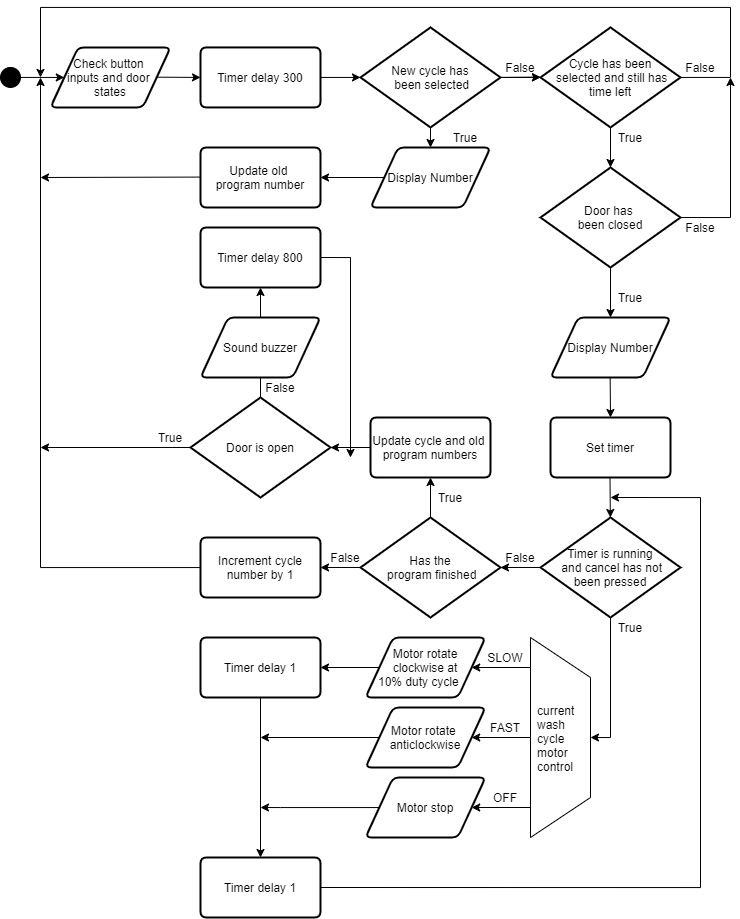

The diagram above was exported from draw.io. Its source (the exported page's mxGraphModel, read from the mxfile embedded in the PNG):
<mxGraphModel dx="948" dy="2041" grid="1" gridSize="10" guides="1" tooltips="1" connect="1" arrows="1" fold="1" page="1" pageScale="1" pageWidth="850" pageHeight="1100" math="0" shadow="0">
  <root>
    <mxCell id="0" />
    <mxCell id="1" parent="0" />
    <mxCell id="jF5qdlWQJXtH6JYHmJtU-1" value="" style="ellipse;whiteSpace=wrap;html=1;fillColor=#000000;" vertex="1" parent="1">
      <mxGeometry x="140" y="29.94" width="20" height="20" as="geometry" />
    </mxCell>
    <mxCell id="jF5qdlWQJXtH6JYHmJtU-2" value="" style="endArrow=classic;html=1;entryX=0;entryY=0.5;entryDx=0;entryDy=0;exitX=1;exitY=0.5;exitDx=0;exitDy=0;" edge="1" parent="1" source="jF5qdlWQJXtH6JYHmJtU-1" target="jF5qdlWQJXtH6JYHmJtU-7">
      <mxGeometry width="50" height="50" relative="1" as="geometry">
        <mxPoint x="140" y="39.94" as="sourcePoint" />
        <mxPoint x="200" y="39.94" as="targetPoint" />
      </mxGeometry>
    </mxCell>
    <mxCell id="jF5qdlWQJXtH6JYHmJtU-4" value="" style="endArrow=classic;html=1;" edge="1" parent="1">
      <mxGeometry width="50" height="50" relative="1" as="geometry">
        <mxPoint x="260" y="39.44" as="sourcePoint" />
        <mxPoint x="340" y="39.94" as="targetPoint" />
      </mxGeometry>
    </mxCell>
    <mxCell id="jF5qdlWQJXtH6JYHmJtU-7" value="Check button &lt;br&gt;inputs and door&amp;nbsp;&lt;br&gt;states" style="shape=parallelogram;html=1;strokeWidth=2;perimeter=parallelogramPerimeter;whiteSpace=wrap;rounded=1;arcSize=12;size=0.23;fillColor=#FFFFFF;shadow=0;" vertex="1" parent="1">
      <mxGeometry x="190" y="9.940000000000001" width="120" height="60" as="geometry" />
    </mxCell>
    <mxCell id="jF5qdlWQJXtH6JYHmJtU-10" value="Display Number" style="shape=parallelogram;html=1;strokeWidth=2;perimeter=parallelogramPerimeter;whiteSpace=wrap;rounded=1;arcSize=12;size=0.23;fillColor=#FFFFFF;" vertex="1" parent="1">
      <mxGeometry x="510" y="110" width="120" height="60" as="geometry" />
    </mxCell>
    <mxCell id="jF5qdlWQJXtH6JYHmJtU-14" value="Timer delay 300" style="shape=parallelogram;html=1;strokeWidth=2;perimeter=parallelogramPerimeter;whiteSpace=wrap;rounded=1;arcSize=12;size=0;shadow=0;fillColor=#FFFFFF;" vertex="1" parent="1">
      <mxGeometry x="340" y="9.940000000000001" width="120" height="60" as="geometry" />
    </mxCell>
    <mxCell id="jF5qdlWQJXtH6JYHmJtU-72" value="" style="edgeStyle=orthogonalEdgeStyle;rounded=0;orthogonalLoop=1;jettySize=auto;html=1;" edge="1" parent="1" target="jF5qdlWQJXtH6JYHmJtU-22">
      <mxGeometry relative="1" as="geometry">
        <mxPoint x="640" y="39.94" as="sourcePoint" />
      </mxGeometry>
    </mxCell>
    <mxCell id="jF5qdlWQJXtH6JYHmJtU-16" value="New cycle has&lt;br&gt;&amp;nbsp;been selected" style="strokeWidth=2;html=1;shape=mxgraph.flowchart.decision;whiteSpace=wrap;shadow=0;fillColor=#FFFFFF;" vertex="1" parent="1">
      <mxGeometry x="500" y="-10.059999999999999" width="140" height="100" as="geometry" />
    </mxCell>
    <mxCell id="jF5qdlWQJXtH6JYHmJtU-19" value="" style="endArrow=classic;html=1;" edge="1" parent="1">
      <mxGeometry width="50" height="50" relative="1" as="geometry">
        <mxPoint x="460" y="39.94" as="sourcePoint" />
        <mxPoint x="500" y="39.94" as="targetPoint" />
      </mxGeometry>
    </mxCell>
    <mxCell id="jF5qdlWQJXtH6JYHmJtU-21" value="" style="endArrow=classic;html=1;entryX=0.5;entryY=0;entryDx=0;entryDy=0;" edge="1" parent="1" target="jF5qdlWQJXtH6JYHmJtU-10">
      <mxGeometry width="50" height="50" relative="1" as="geometry">
        <mxPoint x="570" y="90" as="sourcePoint" />
        <mxPoint x="605" y="-380" as="targetPoint" />
      </mxGeometry>
    </mxCell>
    <mxCell id="jF5qdlWQJXtH6JYHmJtU-87" style="edgeStyle=orthogonalEdgeStyle;rounded=0;orthogonalLoop=1;jettySize=auto;html=1;exitX=1;exitY=0.5;exitDx=0;exitDy=0;exitPerimeter=0;" edge="1" parent="1" source="jF5qdlWQJXtH6JYHmJtU-22">
      <mxGeometry relative="1" as="geometry">
        <mxPoint x="180" y="39.94" as="targetPoint" />
        <Array as="points">
          <mxPoint x="870" y="39.94" />
          <mxPoint x="870" y="-30.06" />
          <mxPoint x="180" y="-30.06" />
        </Array>
      </mxGeometry>
    </mxCell>
    <mxCell id="jF5qdlWQJXtH6JYHmJtU-22" value="Cycle has&amp;nbsp;been&lt;br&gt;&amp;nbsp;selected and still has time left" style="strokeWidth=2;html=1;shape=mxgraph.flowchart.decision;whiteSpace=wrap;shadow=0;fillColor=#FFFFFF;" vertex="1" parent="1">
      <mxGeometry x="680" y="-10.059999999999999" width="140" height="100" as="geometry" />
    </mxCell>
    <mxCell id="jF5qdlWQJXtH6JYHmJtU-27" value="Update old &lt;br&gt;program number" style="shape=parallelogram;html=1;strokeWidth=2;perimeter=parallelogramPerimeter;whiteSpace=wrap;rounded=1;arcSize=12;size=0;shadow=0;fillColor=#FFFFFF;" vertex="1" parent="1">
      <mxGeometry x="340" y="110" width="120" height="60" as="geometry" />
    </mxCell>
    <mxCell id="jF5qdlWQJXtH6JYHmJtU-28" value="" style="endArrow=classic;html=1;" edge="1" parent="1">
      <mxGeometry width="50" height="50" relative="1" as="geometry">
        <mxPoint x="640" y="39.94" as="sourcePoint" />
        <mxPoint x="680" y="39.599999999999994" as="targetPoint" />
      </mxGeometry>
    </mxCell>
    <mxCell id="jF5qdlWQJXtH6JYHmJtU-29" value="Display Number" style="shape=parallelogram;html=1;strokeWidth=2;perimeter=parallelogramPerimeter;whiteSpace=wrap;rounded=1;arcSize=12;size=0.23;fillColor=#FFFFFF;" vertex="1" parent="1">
      <mxGeometry x="690" y="280" width="120" height="60" as="geometry" />
    </mxCell>
    <mxCell id="jF5qdlWQJXtH6JYHmJtU-30" value="" style="endArrow=classic;html=1;entryX=0.5;entryY=0;entryDx=0;entryDy=0;exitX=0.5;exitY=1;exitDx=0;exitDy=0;exitPerimeter=0;" edge="1" parent="1" target="jF5qdlWQJXtH6JYHmJtU-29" source="jF5qdlWQJXtH6JYHmJtU-83">
      <mxGeometry width="50" height="50" relative="1" as="geometry">
        <mxPoint x="749.6599999999999" y="250" as="sourcePoint" />
        <mxPoint x="750" y="270" as="targetPoint" />
      </mxGeometry>
    </mxCell>
    <mxCell id="jF5qdlWQJXtH6JYHmJtU-31" value="" style="endArrow=classic;html=1;entryX=0.5;entryY=0;entryDx=0;entryDy=0;" edge="1" parent="1">
      <mxGeometry width="50" height="50" relative="1" as="geometry">
        <mxPoint x="749.6599999999999" y="340" as="sourcePoint" />
        <mxPoint x="750" y="380" as="targetPoint" />
      </mxGeometry>
    </mxCell>
    <mxCell id="jF5qdlWQJXtH6JYHmJtU-32" value="Set timer" style="shape=parallelogram;html=1;strokeWidth=2;perimeter=parallelogramPerimeter;whiteSpace=wrap;rounded=1;arcSize=12;size=0;shadow=0;fillColor=#FFFFFF;" vertex="1" parent="1">
      <mxGeometry x="690" y="380" width="120" height="60" as="geometry" />
    </mxCell>
    <mxCell id="jF5qdlWQJXtH6JYHmJtU-39" value="" style="edgeStyle=orthogonalEdgeStyle;rounded=0;orthogonalLoop=1;jettySize=auto;html=1;" edge="1" parent="1" source="jF5qdlWQJXtH6JYHmJtU-33" target="jF5qdlWQJXtH6JYHmJtU-36">
      <mxGeometry relative="1" as="geometry" />
    </mxCell>
    <mxCell id="jF5qdlWQJXtH6JYHmJtU-44" style="edgeStyle=orthogonalEdgeStyle;rounded=0;orthogonalLoop=1;jettySize=auto;html=1;entryX=0.5;entryY=0;entryDx=0;entryDy=0;" edge="1" parent="1" source="jF5qdlWQJXtH6JYHmJtU-33" target="jF5qdlWQJXtH6JYHmJtU-41">
      <mxGeometry relative="1" as="geometry" />
    </mxCell>
    <mxCell id="jF5qdlWQJXtH6JYHmJtU-33" value="Timer is running&lt;br&gt;&amp;nbsp;and cancel has not&lt;br&gt;been pressed" style="strokeWidth=2;html=1;shape=mxgraph.flowchart.decision;whiteSpace=wrap;shadow=0;fillColor=#FFFFFF;" vertex="1" parent="1">
      <mxGeometry x="680" y="480" width="140" height="100" as="geometry" />
    </mxCell>
    <mxCell id="jF5qdlWQJXtH6JYHmJtU-35" value="" style="endArrow=classic;html=1;entryX=0.5;entryY=0;entryDx=0;entryDy=0;" edge="1" parent="1">
      <mxGeometry width="50" height="50" relative="1" as="geometry">
        <mxPoint x="749.4999999999999" y="440" as="sourcePoint" />
        <mxPoint x="749.84" y="480" as="targetPoint" />
      </mxGeometry>
    </mxCell>
    <mxCell id="jF5qdlWQJXtH6JYHmJtU-91" value="" style="edgeStyle=orthogonalEdgeStyle;rounded=0;orthogonalLoop=1;jettySize=auto;html=1;" edge="1" parent="1" source="jF5qdlWQJXtH6JYHmJtU-36" target="jF5qdlWQJXtH6JYHmJtU-90">
      <mxGeometry relative="1" as="geometry" />
    </mxCell>
    <mxCell id="jF5qdlWQJXtH6JYHmJtU-95" style="edgeStyle=orthogonalEdgeStyle;rounded=0;orthogonalLoop=1;jettySize=auto;html=1;exitX=0.5;exitY=0;exitDx=0;exitDy=0;exitPerimeter=0;entryX=0.5;entryY=1;entryDx=0;entryDy=0;" edge="1" parent="1" source="jF5qdlWQJXtH6JYHmJtU-36" target="jF5qdlWQJXtH6JYHmJtU-94">
      <mxGeometry relative="1" as="geometry">
        <mxPoint x="570" y="470" as="sourcePoint" />
      </mxGeometry>
    </mxCell>
    <mxCell id="jF5qdlWQJXtH6JYHmJtU-36" value="Has the&lt;br&gt;&amp;nbsp;program finished" style="strokeWidth=2;html=1;shape=mxgraph.flowchart.decision;whiteSpace=wrap;shadow=0;fillColor=#FFFFFF;" vertex="1" parent="1">
      <mxGeometry x="500" y="480" width="140" height="100" as="geometry" />
    </mxCell>
    <mxCell id="jF5qdlWQJXtH6JYHmJtU-49" style="edgeStyle=orthogonalEdgeStyle;rounded=0;orthogonalLoop=1;jettySize=auto;html=1;exitX=0.75;exitY=1;exitDx=0;exitDy=0;entryX=1;entryY=0.5;entryDx=0;entryDy=0;" edge="1" parent="1" target="jF5qdlWQJXtH6JYHmJtU-58">
      <mxGeometry relative="1" as="geometry">
        <mxPoint x="556.1999999999999" y="770" as="targetPoint" />
        <mxPoint x="670" y="770" as="sourcePoint" />
      </mxGeometry>
    </mxCell>
    <mxCell id="jF5qdlWQJXtH6JYHmJtU-51" style="edgeStyle=orthogonalEdgeStyle;rounded=0;orthogonalLoop=1;jettySize=auto;html=1;exitX=0.25;exitY=1;exitDx=0;exitDy=0;entryX=1;entryY=0.5;entryDx=0;entryDy=0;" edge="1" parent="1" target="jF5qdlWQJXtH6JYHmJtU-54">
      <mxGeometry relative="1" as="geometry">
        <mxPoint x="560" y="630" as="targetPoint" />
        <mxPoint x="670" y="630" as="sourcePoint" />
      </mxGeometry>
    </mxCell>
    <mxCell id="jF5qdlWQJXtH6JYHmJtU-41" value="" style="shape=trapezoid;perimeter=trapezoidPerimeter;whiteSpace=wrap;html=1;shadow=0;fillColor=#FFFFFF;rotation=90;" vertex="1" parent="1">
      <mxGeometry x="600" y="670" width="200" height="60" as="geometry" />
    </mxCell>
    <mxCell id="jF5qdlWQJXtH6JYHmJtU-50" style="edgeStyle=orthogonalEdgeStyle;rounded=0;orthogonalLoop=1;jettySize=auto;html=1;entryX=1;entryY=0.5;entryDx=0;entryDy=0;exitX=0.5;exitY=1;exitDx=0;exitDy=0;" edge="1" parent="1" source="jF5qdlWQJXtH6JYHmJtU-41" target="jF5qdlWQJXtH6JYHmJtU-56">
      <mxGeometry relative="1" as="geometry">
        <mxPoint x="560" y="700" as="targetPoint" />
      </mxGeometry>
    </mxCell>
    <mxCell id="jF5qdlWQJXtH6JYHmJtU-43" value="current&lt;br&gt;wash&lt;br&gt;cycle&lt;br&gt;motor&lt;br&gt;control" style="text;html=1;" vertex="1" parent="1">
      <mxGeometry x="675" y="660" width="50" height="80" as="geometry" />
    </mxCell>
    <mxCell id="jF5qdlWQJXtH6JYHmJtU-45" value="SLOW" style="text;html=1;strokeColor=none;fillColor=none;align=center;verticalAlign=middle;whiteSpace=wrap;rounded=0;shadow=0;" vertex="1" parent="1">
      <mxGeometry x="625" y="610" width="40" height="20" as="geometry" />
    </mxCell>
    <mxCell id="jF5qdlWQJXtH6JYHmJtU-46" value="FAST" style="text;html=1;strokeColor=none;fillColor=none;align=center;verticalAlign=middle;whiteSpace=wrap;rounded=0;shadow=0;" vertex="1" parent="1">
      <mxGeometry x="625" y="680" width="40" height="20" as="geometry" />
    </mxCell>
    <mxCell id="jF5qdlWQJXtH6JYHmJtU-47" value="OFF" style="text;html=1;strokeColor=none;fillColor=none;align=center;verticalAlign=middle;whiteSpace=wrap;rounded=0;shadow=0;" vertex="1" parent="1">
      <mxGeometry x="625" y="750" width="40" height="20" as="geometry" />
    </mxCell>
    <mxCell id="jF5qdlWQJXtH6JYHmJtU-70" style="edgeStyle=orthogonalEdgeStyle;rounded=0;orthogonalLoop=1;jettySize=auto;html=1;exitX=0;exitY=0.5;exitDx=0;exitDy=0;entryX=1;entryY=0.5;entryDx=0;entryDy=0;" edge="1" parent="1" source="jF5qdlWQJXtH6JYHmJtU-54" target="jF5qdlWQJXtH6JYHmJtU-60">
      <mxGeometry relative="1" as="geometry" />
    </mxCell>
    <mxCell id="jF5qdlWQJXtH6JYHmJtU-54" value="Motor rotate clockwise at&lt;br&gt;10% duty cycle&amp;nbsp; &amp;nbsp;&amp;nbsp;" style="shape=parallelogram;html=1;strokeWidth=2;perimeter=parallelogramPerimeter;whiteSpace=wrap;rounded=1;arcSize=12;size=0.23;fillColor=#FFFFFF;" vertex="1" parent="1">
      <mxGeometry x="505" y="600" width="120" height="60" as="geometry" />
    </mxCell>
    <mxCell id="jF5qdlWQJXtH6JYHmJtU-68" style="edgeStyle=orthogonalEdgeStyle;rounded=0;orthogonalLoop=1;jettySize=auto;html=1;exitX=0;exitY=0.5;exitDx=0;exitDy=0;" edge="1" parent="1" source="jF5qdlWQJXtH6JYHmJtU-56">
      <mxGeometry relative="1" as="geometry">
        <mxPoint x="400" y="700" as="targetPoint" />
      </mxGeometry>
    </mxCell>
    <mxCell id="jF5qdlWQJXtH6JYHmJtU-56" value="&lt;span style=&quot;white-space: normal&quot;&gt;Motor rotate&amp;nbsp;&lt;/span&gt;&lt;br style=&quot;white-space: normal&quot;&gt;&lt;span style=&quot;white-space: normal&quot;&gt;anticlockwise&lt;/span&gt;" style="shape=parallelogram;html=1;strokeWidth=2;perimeter=parallelogramPerimeter;whiteSpace=wrap;rounded=1;arcSize=12;size=0.23;fillColor=#FFFFFF;" vertex="1" parent="1">
      <mxGeometry x="505" y="670" width="120" height="60" as="geometry" />
    </mxCell>
    <mxCell id="jF5qdlWQJXtH6JYHmJtU-62" style="edgeStyle=orthogonalEdgeStyle;rounded=0;orthogonalLoop=1;jettySize=auto;html=1;" edge="1" parent="1" source="jF5qdlWQJXtH6JYHmJtU-58">
      <mxGeometry relative="1" as="geometry">
        <mxPoint x="400" y="770" as="targetPoint" />
        <Array as="points">
          <mxPoint x="420" y="770" />
          <mxPoint x="420" y="770" />
        </Array>
      </mxGeometry>
    </mxCell>
    <mxCell id="jF5qdlWQJXtH6JYHmJtU-58" value="Motor stop" style="shape=parallelogram;html=1;strokeWidth=2;perimeter=parallelogramPerimeter;whiteSpace=wrap;rounded=1;arcSize=12;size=0.23;fillColor=#FFFFFF;" vertex="1" parent="1">
      <mxGeometry x="505" y="740" width="120" height="60" as="geometry" />
    </mxCell>
    <mxCell id="jF5qdlWQJXtH6JYHmJtU-71" style="edgeStyle=orthogonalEdgeStyle;rounded=0;orthogonalLoop=1;jettySize=auto;html=1;exitX=1;exitY=0.5;exitDx=0;exitDy=0;" edge="1" parent="1" source="jF5qdlWQJXtH6JYHmJtU-59">
      <mxGeometry relative="1" as="geometry">
        <mxPoint x="750" y="460" as="targetPoint" />
        <Array as="points">
          <mxPoint x="840" y="850" />
          <mxPoint x="840" y="460" />
        </Array>
      </mxGeometry>
    </mxCell>
    <mxCell id="jF5qdlWQJXtH6JYHmJtU-59" value="Timer delay 1" style="shape=parallelogram;html=1;strokeWidth=2;perimeter=parallelogramPerimeter;whiteSpace=wrap;rounded=1;arcSize=12;size=0;shadow=0;fillColor=#FFFFFF;" vertex="1" parent="1">
      <mxGeometry x="340" y="820" width="120" height="60" as="geometry" />
    </mxCell>
    <mxCell id="jF5qdlWQJXtH6JYHmJtU-69" style="edgeStyle=orthogonalEdgeStyle;rounded=0;orthogonalLoop=1;jettySize=auto;html=1;exitX=0.5;exitY=1;exitDx=0;exitDy=0;entryX=0.5;entryY=0;entryDx=0;entryDy=0;" edge="1" parent="1" source="jF5qdlWQJXtH6JYHmJtU-60" target="jF5qdlWQJXtH6JYHmJtU-59">
      <mxGeometry relative="1" as="geometry" />
    </mxCell>
    <mxCell id="jF5qdlWQJXtH6JYHmJtU-60" value="Timer delay 1" style="shape=parallelogram;html=1;strokeWidth=2;perimeter=parallelogramPerimeter;whiteSpace=wrap;rounded=1;arcSize=12;size=0;shadow=0;fillColor=#FFFFFF;" vertex="1" parent="1">
      <mxGeometry x="340" y="600" width="120" height="60" as="geometry" />
    </mxCell>
    <mxCell id="jF5qdlWQJXtH6JYHmJtU-73" value="True" style="text;html=1;strokeColor=none;fillColor=none;align=center;verticalAlign=middle;whiteSpace=wrap;rounded=0;shadow=0;" vertex="1" parent="1">
      <mxGeometry x="585" y="89.94" width="40" height="20" as="geometry" />
    </mxCell>
    <mxCell id="jF5qdlWQJXtH6JYHmJtU-74" value="False" style="text;html=1;strokeColor=none;fillColor=none;align=center;verticalAlign=middle;whiteSpace=wrap;rounded=0;shadow=0;" vertex="1" parent="1">
      <mxGeometry x="640" y="19.939999999999998" width="40" height="20" as="geometry" />
    </mxCell>
    <mxCell id="jF5qdlWQJXtH6JYHmJtU-75" value="False" style="text;html=1;strokeColor=none;fillColor=none;align=center;verticalAlign=middle;whiteSpace=wrap;rounded=0;shadow=0;" vertex="1" parent="1">
      <mxGeometry x="640" y="510" width="40" height="20" as="geometry" />
    </mxCell>
    <mxCell id="jF5qdlWQJXtH6JYHmJtU-77" value="False" style="text;html=1;strokeColor=none;fillColor=none;align=center;verticalAlign=middle;whiteSpace=wrap;rounded=0;shadow=0;" vertex="1" parent="1">
      <mxGeometry x="820" y="19.94" width="40" height="20" as="geometry" />
    </mxCell>
    <mxCell id="jF5qdlWQJXtH6JYHmJtU-78" value="True" style="text;html=1;strokeColor=none;fillColor=none;align=center;verticalAlign=middle;whiteSpace=wrap;rounded=0;shadow=0;" vertex="1" parent="1">
      <mxGeometry x="750" y="90" width="40" height="20" as="geometry" />
    </mxCell>
    <mxCell id="jF5qdlWQJXtH6JYHmJtU-80" value="True" style="text;html=1;strokeColor=none;fillColor=none;align=center;verticalAlign=middle;whiteSpace=wrap;rounded=0;shadow=0;" vertex="1" parent="1">
      <mxGeometry x="750" y="580" width="40" height="20" as="geometry" />
    </mxCell>
    <mxCell id="jF5qdlWQJXtH6JYHmJtU-88" style="edgeStyle=orthogonalEdgeStyle;rounded=0;orthogonalLoop=1;jettySize=auto;html=1;exitX=1;exitY=0.5;exitDx=0;exitDy=0;exitPerimeter=0;" edge="1" parent="1" source="jF5qdlWQJXtH6JYHmJtU-83">
      <mxGeometry relative="1" as="geometry">
        <mxPoint x="870" y="40" as="targetPoint" />
      </mxGeometry>
    </mxCell>
    <mxCell id="jF5qdlWQJXtH6JYHmJtU-83" value="Door has &lt;br&gt;been closed" style="strokeWidth=2;html=1;shape=mxgraph.flowchart.decision;whiteSpace=wrap;shadow=0;fillColor=#FFFFFF;" vertex="1" parent="1">
      <mxGeometry x="680" y="130" width="140" height="100" as="geometry" />
    </mxCell>
    <mxCell id="jF5qdlWQJXtH6JYHmJtU-84" value="False" style="text;html=1;strokeColor=none;fillColor=none;align=center;verticalAlign=middle;whiteSpace=wrap;rounded=0;shadow=0;" vertex="1" parent="1">
      <mxGeometry x="820" y="180" width="40" height="20" as="geometry" />
    </mxCell>
    <mxCell id="jF5qdlWQJXtH6JYHmJtU-85" value="True" style="text;html=1;strokeColor=none;fillColor=none;align=center;verticalAlign=middle;whiteSpace=wrap;rounded=0;shadow=0;" vertex="1" parent="1">
      <mxGeometry x="750" y="250" width="40" height="20" as="geometry" />
    </mxCell>
    <mxCell id="jF5qdlWQJXtH6JYHmJtU-86" value="" style="endArrow=classic;html=1;exitX=0.5;exitY=1;exitDx=0;exitDy=0;exitPerimeter=0;" edge="1" parent="1" source="jF5qdlWQJXtH6JYHmJtU-22">
      <mxGeometry width="50" height="50" relative="1" as="geometry">
        <mxPoint x="749.9999999999999" y="110" as="sourcePoint" />
        <mxPoint x="750" y="130" as="targetPoint" />
      </mxGeometry>
    </mxCell>
    <mxCell id="jF5qdlWQJXtH6JYHmJtU-96" style="edgeStyle=orthogonalEdgeStyle;rounded=0;orthogonalLoop=1;jettySize=auto;html=1;" edge="1" parent="1" source="jF5qdlWQJXtH6JYHmJtU-90">
      <mxGeometry relative="1" as="geometry">
        <mxPoint x="180" y="40" as="targetPoint" />
      </mxGeometry>
    </mxCell>
    <mxCell id="jF5qdlWQJXtH6JYHmJtU-90" value="Increment cycle number by 1" style="shape=parallelogram;html=1;strokeWidth=2;perimeter=parallelogramPerimeter;whiteSpace=wrap;rounded=1;arcSize=12;size=0;shadow=0;fillColor=#FFFFFF;" vertex="1" parent="1">
      <mxGeometry x="340" y="500" width="120" height="60" as="geometry" />
    </mxCell>
    <mxCell id="jF5qdlWQJXtH6JYHmJtU-92" value="True" style="text;html=1;strokeColor=none;fillColor=none;align=center;verticalAlign=middle;whiteSpace=wrap;rounded=0;shadow=0;" vertex="1" parent="1">
      <mxGeometry x="570" y="450" width="40" height="20" as="geometry" />
    </mxCell>
    <mxCell id="jF5qdlWQJXtH6JYHmJtU-93" value="False" style="text;html=1;strokeColor=none;fillColor=none;align=center;verticalAlign=middle;whiteSpace=wrap;rounded=0;shadow=0;" vertex="1" parent="1">
      <mxGeometry x="465" y="510" width="40" height="20" as="geometry" />
    </mxCell>
    <mxCell id="jF5qdlWQJXtH6JYHmJtU-107" style="edgeStyle=orthogonalEdgeStyle;rounded=0;orthogonalLoop=1;jettySize=auto;html=1;entryX=1;entryY=0.5;entryDx=0;entryDy=0;entryPerimeter=0;" edge="1" parent="1" source="jF5qdlWQJXtH6JYHmJtU-94" target="jF5qdlWQJXtH6JYHmJtU-97">
      <mxGeometry relative="1" as="geometry" />
    </mxCell>
    <mxCell id="jF5qdlWQJXtH6JYHmJtU-94" value="Update cycle and old&amp;nbsp;&lt;br&gt;program numbers" style="shape=parallelogram;html=1;strokeWidth=2;perimeter=parallelogramPerimeter;whiteSpace=wrap;rounded=1;arcSize=12;size=0;shadow=0;fillColor=#FFFFFF;" vertex="1" parent="1">
      <mxGeometry x="510" y="380" width="120" height="60" as="geometry" />
    </mxCell>
    <mxCell id="jF5qdlWQJXtH6JYHmJtU-98" style="edgeStyle=orthogonalEdgeStyle;rounded=0;orthogonalLoop=1;jettySize=auto;html=1;" edge="1" parent="1" source="jF5qdlWQJXtH6JYHmJtU-97">
      <mxGeometry relative="1" as="geometry">
        <mxPoint x="180" y="410" as="targetPoint" />
      </mxGeometry>
    </mxCell>
    <mxCell id="jF5qdlWQJXtH6JYHmJtU-109" style="edgeStyle=orthogonalEdgeStyle;rounded=0;orthogonalLoop=1;jettySize=auto;html=1;entryX=0.5;entryY=1;entryDx=0;entryDy=0;entryPerimeter=0;" edge="1" parent="1" source="jF5qdlWQJXtH6JYHmJtU-97">
      <mxGeometry relative="1" as="geometry">
        <mxPoint x="400" y="320" as="targetPoint" />
      </mxGeometry>
    </mxCell>
    <mxCell id="jF5qdlWQJXtH6JYHmJtU-97" value="Door is open" style="strokeWidth=2;html=1;shape=mxgraph.flowchart.decision;whiteSpace=wrap;shadow=0;fillColor=#FFFFFF;" vertex="1" parent="1">
      <mxGeometry x="330" y="360" width="140" height="100" as="geometry" />
    </mxCell>
    <mxCell id="jF5qdlWQJXtH6JYHmJtU-99" value="False" style="text;html=1;strokeColor=none;fillColor=none;align=center;verticalAlign=middle;whiteSpace=wrap;rounded=0;shadow=0;" vertex="1" parent="1">
      <mxGeometry x="400" y="340" width="40" height="20" as="geometry" />
    </mxCell>
    <mxCell id="jF5qdlWQJXtH6JYHmJtU-110" value="True" style="text;html=1;strokeColor=none;fillColor=none;align=center;verticalAlign=middle;whiteSpace=wrap;rounded=0;shadow=0;" vertex="1" parent="1">
      <mxGeometry x="290" y="390" width="40" height="20" as="geometry" />
    </mxCell>
    <mxCell id="jF5qdlWQJXtH6JYHmJtU-114" style="edgeStyle=orthogonalEdgeStyle;rounded=0;orthogonalLoop=1;jettySize=auto;html=1;entryX=0.5;entryY=1;entryDx=0;entryDy=0;" edge="1" parent="1" source="jF5qdlWQJXtH6JYHmJtU-112" target="jF5qdlWQJXtH6JYHmJtU-113">
      <mxGeometry relative="1" as="geometry" />
    </mxCell>
    <mxCell id="jF5qdlWQJXtH6JYHmJtU-112" value="Sound buzzer" style="shape=parallelogram;html=1;strokeWidth=2;perimeter=parallelogramPerimeter;whiteSpace=wrap;rounded=1;arcSize=12;size=0.23;fillColor=#FFFFFF;" vertex="1" parent="1">
      <mxGeometry x="340" y="280" width="120" height="60" as="geometry" />
    </mxCell>
    <mxCell id="jF5qdlWQJXtH6JYHmJtU-115" style="edgeStyle=orthogonalEdgeStyle;rounded=0;orthogonalLoop=1;jettySize=auto;html=1;exitX=1;exitY=0.5;exitDx=0;exitDy=0;" edge="1" parent="1" source="jF5qdlWQJXtH6JYHmJtU-113">
      <mxGeometry relative="1" as="geometry">
        <mxPoint x="490" y="420" as="targetPoint" />
      </mxGeometry>
    </mxCell>
    <mxCell id="jF5qdlWQJXtH6JYHmJtU-113" value="Timer delay 800" style="shape=parallelogram;html=1;strokeWidth=2;perimeter=parallelogramPerimeter;whiteSpace=wrap;rounded=1;arcSize=12;size=0;shadow=0;fillColor=#FFFFFF;" vertex="1" parent="1">
      <mxGeometry x="340" y="190" width="120" height="60" as="geometry" />
    </mxCell>
    <mxCell id="jF5qdlWQJXtH6JYHmJtU-116" value="" style="endArrow=classic;html=1;entryX=1;entryY=0.5;entryDx=0;entryDy=0;" edge="1" parent="1">
      <mxGeometry width="50" height="50" relative="1" as="geometry">
        <mxPoint x="523.8000000000002" y="140.00000000000023" as="sourcePoint" />
        <mxPoint x="460" y="140.00000000000023" as="targetPoint" />
      </mxGeometry>
    </mxCell>
    <mxCell id="jF5qdlWQJXtH6JYHmJtU-117" value="" style="endArrow=classic;html=1;" edge="1" parent="1">
      <mxGeometry width="50" height="50" relative="1" as="geometry">
        <mxPoint x="340.00000000000017" y="139.58000000000024" as="sourcePoint" />
        <mxPoint x="180" y="140" as="targetPoint" />
      </mxGeometry>
    </mxCell>
  </root>
</mxGraphModel>